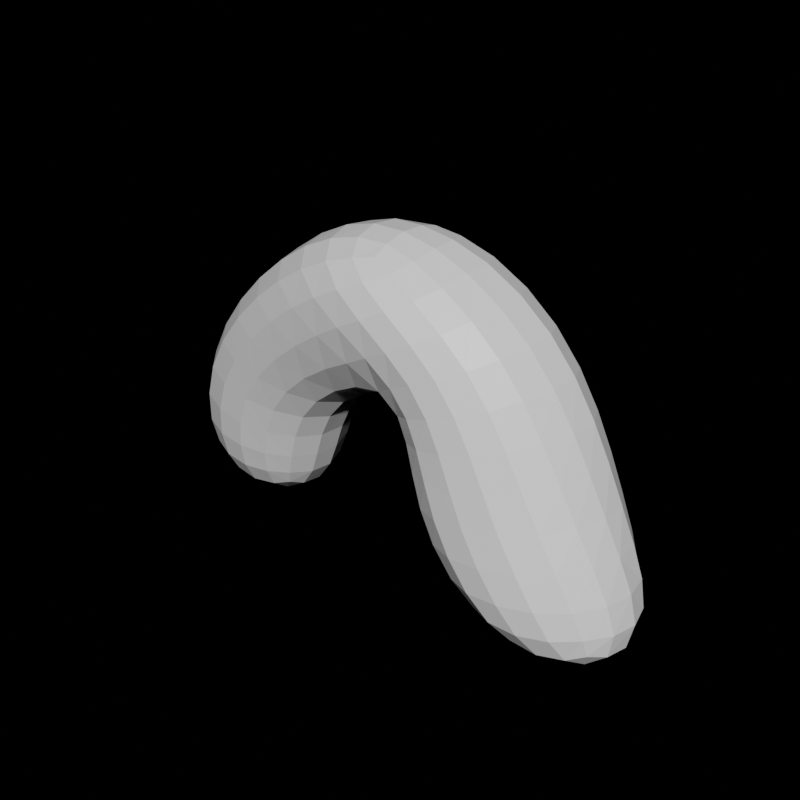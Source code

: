 # Source: rock4.blend  (saved by Blender 2.81.16; exported with 4.5.12 LTS)
import bpy
from mathutils import Matrix  # noqa: F401  (used for matrix-valued properties, if any)

bpy.ops.wm.read_factory_settings(use_empty=True)
scene = bpy.context.scene
scene.name = 'Scene'

# ---- collections
col_collection = bpy.data.collections.new('Collection'); scene.collection.children.link(col_collection)

# ---- materials (node trees are filled in below, after node groups)
mat_material = bpy.data.materials.new('Material')
mat_material.alpha_threshold = 0.0
mat_material.use_transparent_shadow = False
mat_material.line_color = (0.0, 0.0, 0.0, 1.0)

# ---- material node trees
mat_material.use_nodes = True; mat_material.node_tree.nodes.clear()
_N = mat_material.node_tree.nodes; _L = mat_material.node_tree.links
n0 = _N.new('ShaderNodeBsdfPrincipled'); n0.name = 'Principled BSDF'; n0.location = (1068, 337)
n0.distribution = 'GGX'
n0.subsurface_method = 'BURLEY'
n0.inputs[2].default_value = 0.4
n0.inputs[3].default_value = 1.45
n0.inputs[27].default_value = (0.0, 0.0, 0.0, 1.0)
n0.inputs[28].default_value = 1.0
n1 = _N.new('ShaderNodeOutputMaterial'); n1.name = 'Material Output'; n1.location = (1473, 232)
_L.new(n0.outputs[0], n1.inputs[0])
n1.is_active_output = True

# ---- world
world_world = bpy.data.worlds.new('World'); scene.world = world_world
world_world.use_nodes = True; world_world.node_tree.nodes.clear()
_N = world_world.node_tree.nodes; _L = world_world.node_tree.links
n0 = _N.new('ShaderNodeOutputWorld'); n0.name = 'World Output'; n0.location = (300, 300)
n1 = _N.new('ShaderNodeBackground'); n1.name = 'Background'; n1.location = (10, 300)
n1.inputs[0].default_value = (0.0, 0.0, 0.0, 1.0)
_L.new(n1.outputs[0], n0.inputs[0])
n0.is_active_output = True
world_world.color = (0.05088, 0.05088, 0.05088)
world_world.use_sun_shadow = False
world_world.sun_shadow_jitter_overblur = 0.0

# ---- meshes
me_cube = bpy.data.meshes.new('Cube')
me_cube.from_pydata([(3.992, -1.483, -1.647), (-2.454, -1.283, 7.019), (2.436, 3.024, -1.549), (-0.4305, 3.152, 7.992), (-1.811, -1.867, -1.531), (-4.415, -0.93, 6.111), (-0.9602, 1.623, -1.191), (-6.134, 2.624, 5.796), (-10.18, -1.513, 8.847), (-9.737, 2.04, 8.532), (-6.057, -1.867, 9.755), (-6.208, 2.568, 10.73), (-10.16, -0.05411, 2.988), (-10.39, 3.5, 3.321), (-15.46, -0.6375, 3.434), (-14.73, 2.916, 3.767), (0.6291, -1.421, 2.727), (-2.876, 1.931, 2.392), (1.34, 3.064, 2.334), (-5.521, -1.578, 2.035), (-10.73, 0.373, -1.941), (-10.95, 3.927, -1.607), (-15.07, -0.2104, -1.494), (-15.29, 3.343, -1.161)], [], [(0, 4, 6, 2), (18, 2, 6, 17), (17, 6, 4, 19), (7, 5, 12, 13), (16, 0, 2, 18), (19, 4, 0, 16), (8, 10, 11, 9), (1, 3, 11, 10), (5, 1, 10, 8), (3, 7, 9, 11), (5, 8, 14, 12), (8, 9, 15, 14), (9, 7, 13, 15), (5, 19, 16, 1), (1, 16, 18, 3), (7, 17, 19, 5), (3, 18, 17, 7), (12, 14, 22, 20), (21, 20, 22, 23), (13, 12, 20, 21), (15, 13, 21, 23), (14, 15, 23, 22)])
_uv = me_cube.uv_layers.new(name='UVMap')
_uv.uv.foreach_set('vector', [0.625, 0.5, 0.875, 0.5, 0.875, 0.75, 0.625, 0.75, 0.5479, 0.75, 0.625, 0.75, 0.625, 1.0, 0.5479, 1.0, 0.5479, 0.0, 0.625, 0.0, 0.625, 0.25, 0.5479, 0.25, 0.375, 0.0, 0.375, 0.25, 0.375, 0.25, 0.375, 0.0, 0.5479, 0.5, 0.625, 0.5, 0.625, 0.75, 0.5479, 0.75, 0.5479, 0.25, 0.625, 0.25, 0.625, 0.5, 0.5479, 0.5, 0.125, 0.5, 0.375, 0.5, 0.375, 0.75, 0.125, 0.75, 0.375, 0.5, 0.375, 0.75, 0.375, 0.75, 0.375, 0.5, 0.375, 0.25, 0.375, 0.5, 0.375, 0.5, 0.375, 0.25, 0.375, 0.75, 0.375, 1.0, 0.375, 1.0, 0.375, 0.75, 0.375, 0.25, 0.375, 0.25, 0.375, 0.25, 0.375, 0.25, 0.125, 0.5, 0.125, 0.75, 0.125, 0.75, 0.125, 0.5, 0.375, 1.0, 0.375, 1.0, 0.375, 1.0, 0.375, 1.0, 0.375, 0.25, 0.5479, 0.25, 0.5479, 0.5, 0.375, 0.5, 0.375, 0.5, 0.5479, 0.5, 0.5479, 0.75, 0.375, 0.75, 0.375, 0.0, 0.5479, 0.0, 0.5479, 0.25, 0.375, 0.25, 0.375, 0.75, 0.5479, 0.75, 0.5479, 1.0, 0.375, 1.0, 0.375, 0.25, 0.375, 0.25, 0.375, 0.25, 0.375, 0.25, 0.375, 1.0, 0.375, 0.25, 0.125, 0.5, 0.375, 1.0, 0.375, 0.0, 0.375, 0.25, 0.375, 0.25, 0.375, 0.0, 0.375, 1.0, 0.375, 1.0, 0.375, 1.0, 0.375, 1.0, 0.125, 0.5, 0.125, 0.75, 0.125, 0.75, 0.125, 0.5])
me_cube.materials.append(mat_material)
me_cube.use_remesh_preserve_volume = False
me_cube.use_remesh_preserve_attributes = False
me_cube.use_mirror_vertex_groups = False
me_cube.update()

# ---- objects
ob_cube = bpy.data.objects.new('Cube', me_cube)

# ---- transforms, parenting, visibility, modifiers, constraints
ob_cube.location = (0.0, 0.0, 0.0)
ob_cube.lock_rotations_4d = False
ob_cube.empty_display_type = 'ARROWS'
ob_cube.lineart.crease_threshold = 0.0
_m = ob_cube.modifiers.new('Subdivision', 'SUBSURF')
_m.uv_smooth = 'PRESERVE_CORNERS'
_m.levels = 2
_m.show_only_control_edges = False
_m = ob_cube.modifiers.new('Displace', 'DISPLACE')
_m = ob_cube.modifiers.new('Triangulate', 'TRIANGULATE')

# ---- collection membership
col_collection.objects.link(ob_cube)

# ---- scene / render settings (as saved in the file)
scene.frame_start = 1; scene.frame_end = 250; scene.frame_set(1)
scene.render.engine = 'BLENDER_EEVEE_NEXT'
scene.render.resolution_x = 1024
scene.render.resolution_y = 1024
scene.cycles.use_denoising = False
scene.cycles.samples = 128
scene.cycles.sampling_pattern = 'TABULATED_SOBOL'
scene.cycles.use_adaptive_sampling = False
scene.cycles.use_light_tree = False
scene.eevee.use_gtao = True
scene.view_settings.view_transform = 'Filmic'
bpy.context.view_layer.update()

# ---- added for rendering (the .blend has no active camera and no usable light): camera, sun
cam_auto = bpy.data.cameras.new('AutoCamera')
cam_auto.lens = 50.0
cam_auto.sensor_width = 36.0
cam_auto.clip_end = 1000.0
ob_auto_camera = bpy.data.objects.new('AutoCamera', cam_auto)
scene.collection.objects.link(ob_auto_camera)
ob_auto_camera.location = (13.5438, -23.1166, 20.0885)
ob_auto_camera.rotation_euler = (1.09748, -7.21219e-08, 0.694738)
scene.camera = ob_auto_camera
light_auto_sun = bpy.data.lights.new('AutoSun', 'SUN')
light_auto_sun.energy = 3.0
light_auto_sun.angle = 0.0523599
ob_auto_sun = bpy.data.objects.new('AutoSun', light_auto_sun)
scene.collection.objects.link(ob_auto_sun)
ob_auto_sun.rotation_euler = (0.872665, 0.174533, 0.523599)
bpy.context.view_layer.update()
